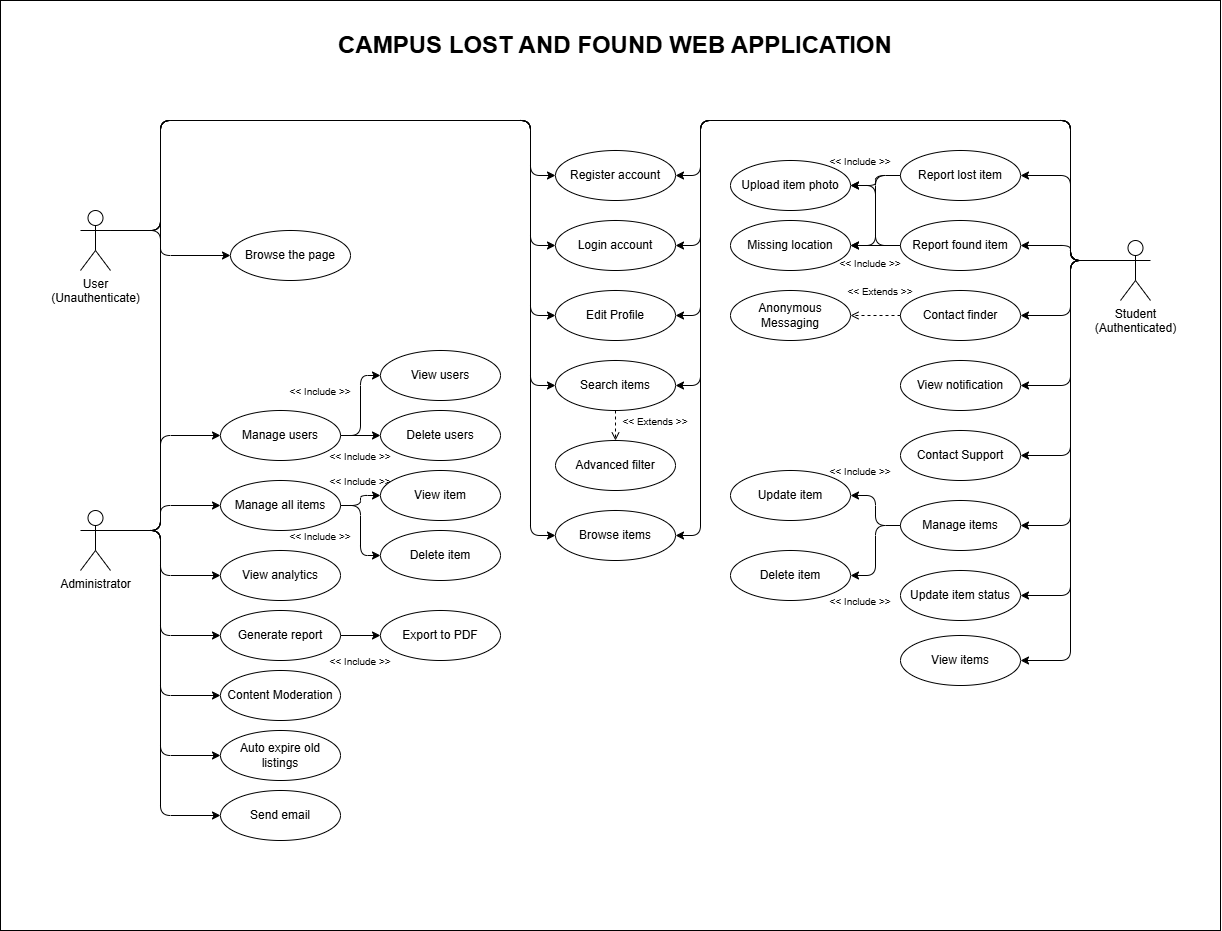

The diagram above was exported from draw.io. Its source (the exported page's mxGraphModel, read from the mxfile embedded in the PNG):
<mxGraphModel dx="2103" dy="704" grid="1" gridSize="10" guides="1" tooltips="1" connect="1" arrows="1" fold="1" page="1" pageScale="1" pageWidth="850" pageHeight="1100" math="0" shadow="0">
  <root>
    <mxCell id="0" />
    <mxCell id="1" parent="0" />
    <mxCell id="26" value="" style="rounded=0;whiteSpace=wrap;html=1;movable=0;resizable=0;rotatable=0;deletable=0;editable=0;locked=1;connectable=0;" vertex="1" parent="1">
      <mxGeometry x="-190" y="40" width="1220" height="930" as="geometry" />
    </mxCell>
    <mxCell id="3" value="Register account" style="ellipse;whiteSpace=wrap;html=1;" vertex="1" parent="1">
      <mxGeometry x="365" y="190" width="120" height="50" as="geometry" />
    </mxCell>
    <mxCell id="5" value="Login account" style="ellipse;whiteSpace=wrap;html=1;" vertex="1" parent="1">
      <mxGeometry x="365" y="260" width="120" height="50" as="geometry" />
    </mxCell>
    <mxCell id="75" style="edgeStyle=none;html=1;exitX=0.5;exitY=1;exitDx=0;exitDy=0;entryX=0.5;entryY=0;entryDx=0;entryDy=0;dashed=1;endArrow=open;endFill=0;" edge="1" parent="1" source="6" target="74">
      <mxGeometry relative="1" as="geometry" />
    </mxCell>
    <mxCell id="6" value="Search items" style="ellipse;whiteSpace=wrap;html=1;" vertex="1" parent="1">
      <mxGeometry x="365" y="400" width="120" height="50" as="geometry" />
    </mxCell>
    <mxCell id="7" value="Browse items" style="ellipse;whiteSpace=wrap;html=1;" vertex="1" parent="1">
      <mxGeometry x="365" y="550" width="120" height="50" as="geometry" />
    </mxCell>
    <mxCell id="8" value="View items" style="ellipse;whiteSpace=wrap;html=1;" vertex="1" parent="1">
      <mxGeometry x="710" y="675" width="120" height="50" as="geometry" />
    </mxCell>
    <mxCell id="9" value="Contact Support" style="ellipse;whiteSpace=wrap;html=1;" vertex="1" parent="1">
      <mxGeometry x="710" y="470" width="120" height="50" as="geometry" />
    </mxCell>
    <mxCell id="44" style="edgeStyle=orthogonalEdgeStyle;html=1;exitX=0;exitY=0.3333333333333333;exitDx=0;exitDy=0;exitPerimeter=0;entryX=1;entryY=0.5;entryDx=0;entryDy=0;" edge="1" parent="1" source="10" target="11">
      <mxGeometry relative="1" as="geometry" />
    </mxCell>
    <mxCell id="45" style="edgeStyle=orthogonalEdgeStyle;html=1;exitX=0;exitY=0.3333333333333333;exitDx=0;exitDy=0;exitPerimeter=0;entryX=1;entryY=0.5;entryDx=0;entryDy=0;" edge="1" parent="1" source="10" target="12">
      <mxGeometry relative="1" as="geometry" />
    </mxCell>
    <mxCell id="46" style="edgeStyle=orthogonalEdgeStyle;html=1;exitX=0;exitY=0.3333333333333333;exitDx=0;exitDy=0;exitPerimeter=0;entryX=1;entryY=0.5;entryDx=0;entryDy=0;" edge="1" parent="1" source="10" target="8">
      <mxGeometry relative="1" as="geometry" />
    </mxCell>
    <mxCell id="47" style="edgeStyle=orthogonalEdgeStyle;html=1;exitX=0;exitY=0.3333333333333333;exitDx=0;exitDy=0;exitPerimeter=0;entryX=1;entryY=0.5;entryDx=0;entryDy=0;" edge="1" parent="1" source="10" target="15">
      <mxGeometry relative="1" as="geometry" />
    </mxCell>
    <mxCell id="48" style="html=1;exitX=0;exitY=0.3333333333333333;exitDx=0;exitDy=0;exitPerimeter=0;entryX=1;entryY=0.5;entryDx=0;entryDy=0;edgeStyle=orthogonalEdgeStyle;" edge="1" parent="1" source="10" target="9">
      <mxGeometry relative="1" as="geometry" />
    </mxCell>
    <mxCell id="49" style="edgeStyle=orthogonalEdgeStyle;html=1;exitX=0;exitY=0.3333333333333333;exitDx=0;exitDy=0;exitPerimeter=0;entryX=1;entryY=0.5;entryDx=0;entryDy=0;" edge="1" parent="1" source="10" target="13">
      <mxGeometry relative="1" as="geometry" />
    </mxCell>
    <mxCell id="50" style="edgeStyle=orthogonalEdgeStyle;html=1;exitX=0;exitY=0.3333333333333333;exitDx=0;exitDy=0;exitPerimeter=0;entryX=1;entryY=0.5;entryDx=0;entryDy=0;" edge="1" parent="1" source="10" target="14">
      <mxGeometry relative="1" as="geometry" />
    </mxCell>
    <mxCell id="51" style="edgeStyle=orthogonalEdgeStyle;html=1;exitX=0;exitY=0.3333333333333333;exitDx=0;exitDy=0;exitPerimeter=0;entryX=1;entryY=0.5;entryDx=0;entryDy=0;" edge="1" parent="1" source="10" target="3">
      <mxGeometry relative="1" as="geometry">
        <Array as="points">
          <mxPoint x="880" y="300" />
          <mxPoint x="880" y="160" />
          <mxPoint x="510" y="160" />
          <mxPoint x="510" y="215" />
        </Array>
      </mxGeometry>
    </mxCell>
    <mxCell id="52" style="edgeStyle=orthogonalEdgeStyle;html=1;exitX=0;exitY=0.3333333333333333;exitDx=0;exitDy=0;exitPerimeter=0;entryX=1;entryY=0.5;entryDx=0;entryDy=0;" edge="1" parent="1" source="10" target="5">
      <mxGeometry relative="1" as="geometry">
        <Array as="points">
          <mxPoint x="880" y="300" />
          <mxPoint x="880" y="160" />
          <mxPoint x="510" y="160" />
          <mxPoint x="510" y="285" />
        </Array>
      </mxGeometry>
    </mxCell>
    <mxCell id="53" style="edgeStyle=orthogonalEdgeStyle;html=1;exitX=0;exitY=0.3333333333333333;exitDx=0;exitDy=0;exitPerimeter=0;entryX=1;entryY=0.5;entryDx=0;entryDy=0;" edge="1" parent="1" source="10" target="16">
      <mxGeometry relative="1" as="geometry">
        <Array as="points">
          <mxPoint x="880" y="300" />
          <mxPoint x="880" y="160" />
          <mxPoint x="510" y="160" />
          <mxPoint x="510" y="355" />
        </Array>
      </mxGeometry>
    </mxCell>
    <mxCell id="54" style="edgeStyle=orthogonalEdgeStyle;html=1;exitX=0;exitY=0.3333333333333333;exitDx=0;exitDy=0;exitPerimeter=0;entryX=1;entryY=0.5;entryDx=0;entryDy=0;" edge="1" parent="1" source="10" target="6">
      <mxGeometry relative="1" as="geometry">
        <Array as="points">
          <mxPoint x="880" y="300" />
          <mxPoint x="880" y="160" />
          <mxPoint x="510" y="160" />
          <mxPoint x="510" y="425" />
        </Array>
      </mxGeometry>
    </mxCell>
    <mxCell id="55" style="edgeStyle=orthogonalEdgeStyle;html=1;exitX=0;exitY=0.3333333333333333;exitDx=0;exitDy=0;exitPerimeter=0;entryX=1;entryY=0.5;entryDx=0;entryDy=0;" edge="1" parent="1" source="10" target="7">
      <mxGeometry relative="1" as="geometry">
        <Array as="points">
          <mxPoint x="880" y="300" />
          <mxPoint x="880" y="160" />
          <mxPoint x="510" y="160" />
          <mxPoint x="510" y="575" />
        </Array>
      </mxGeometry>
    </mxCell>
    <mxCell id="78" style="edgeStyle=orthogonalEdgeStyle;html=1;exitX=0;exitY=0.3333333333333333;exitDx=0;exitDy=0;exitPerimeter=0;entryX=1;entryY=0.5;entryDx=0;entryDy=0;" edge="1" parent="1" source="10" target="77">
      <mxGeometry relative="1" as="geometry" />
    </mxCell>
    <mxCell id="10" value="Student&lt;br&gt;&lt;div&gt;(Authenticated)&lt;/div&gt;" style="shape=umlActor;verticalLabelPosition=bottom;verticalAlign=top;html=1;outlineConnect=0;" vertex="1" parent="1">
      <mxGeometry x="930" y="280" width="30" height="60" as="geometry" />
    </mxCell>
    <mxCell id="97" style="edgeStyle=orthogonalEdgeStyle;html=1;exitX=0;exitY=0.5;exitDx=0;exitDy=0;entryX=1;entryY=0.5;entryDx=0;entryDy=0;" edge="1" parent="1" source="11" target="32">
      <mxGeometry relative="1" as="geometry" />
    </mxCell>
    <mxCell id="98" style="edgeStyle=orthogonalEdgeStyle;html=1;exitX=0;exitY=0.5;exitDx=0;exitDy=0;entryX=1;entryY=0.5;entryDx=0;entryDy=0;" edge="1" parent="1" source="11" target="94">
      <mxGeometry relative="1" as="geometry" />
    </mxCell>
    <mxCell id="11" value="Report lost item" style="ellipse;whiteSpace=wrap;html=1;" vertex="1" parent="1">
      <mxGeometry x="710" y="190" width="120" height="50" as="geometry" />
    </mxCell>
    <mxCell id="99" style="edgeStyle=orthogonalEdgeStyle;html=1;exitX=0;exitY=0.5;exitDx=0;exitDy=0;entryX=1;entryY=0.5;entryDx=0;entryDy=0;" edge="1" parent="1" source="12" target="32">
      <mxGeometry relative="1" as="geometry" />
    </mxCell>
    <mxCell id="100" style="edgeStyle=orthogonalEdgeStyle;html=1;exitX=0;exitY=0.5;exitDx=0;exitDy=0;entryX=1;entryY=0.5;entryDx=0;entryDy=0;" edge="1" parent="1" source="12" target="94">
      <mxGeometry relative="1" as="geometry" />
    </mxCell>
    <mxCell id="12" value="Report found item" style="ellipse;whiteSpace=wrap;html=1;" vertex="1" parent="1">
      <mxGeometry x="710" y="260" width="120" height="50" as="geometry" />
    </mxCell>
    <mxCell id="37" style="edgeStyle=orthogonalEdgeStyle;html=1;exitX=0;exitY=0.5;exitDx=0;exitDy=0;entryX=1;entryY=0.5;entryDx=0;entryDy=0;" edge="1" parent="1" source="13" target="35">
      <mxGeometry relative="1" as="geometry" />
    </mxCell>
    <mxCell id="38" style="edgeStyle=orthogonalEdgeStyle;html=1;exitX=0;exitY=0.5;exitDx=0;exitDy=0;entryX=1;entryY=0.5;entryDx=0;entryDy=0;" edge="1" parent="1" source="13" target="36">
      <mxGeometry relative="1" as="geometry" />
    </mxCell>
    <mxCell id="13" value="Manage items" style="ellipse;whiteSpace=wrap;html=1;" vertex="1" parent="1">
      <mxGeometry x="710" y="540" width="120" height="50" as="geometry" />
    </mxCell>
    <mxCell id="14" value="Update item status" style="ellipse;whiteSpace=wrap;html=1;" vertex="1" parent="1">
      <mxGeometry x="710" y="610" width="120" height="50" as="geometry" />
    </mxCell>
    <mxCell id="15" value="View notification" style="ellipse;whiteSpace=wrap;html=1;" vertex="1" parent="1">
      <mxGeometry x="710" y="400" width="120" height="50" as="geometry" />
    </mxCell>
    <mxCell id="16" value="Edit Profile" style="ellipse;whiteSpace=wrap;html=1;" vertex="1" parent="1">
      <mxGeometry x="365" y="330" width="120" height="50" as="geometry" />
    </mxCell>
    <mxCell id="62" style="edgeStyle=orthogonalEdgeStyle;html=1;exitX=1;exitY=0.3333333333333333;exitDx=0;exitDy=0;exitPerimeter=0;entryX=0;entryY=0.5;entryDx=0;entryDy=0;" edge="1" parent="1" source="17" target="18">
      <mxGeometry relative="1" as="geometry">
        <Array as="points">
          <mxPoint x="-30" y="570" />
          <mxPoint x="-30" y="475" />
        </Array>
      </mxGeometry>
    </mxCell>
    <mxCell id="63" style="edgeStyle=orthogonalEdgeStyle;html=1;exitX=1;exitY=0.3333333333333333;exitDx=0;exitDy=0;exitPerimeter=0;entryX=0;entryY=0.5;entryDx=0;entryDy=0;" edge="1" parent="1" source="17" target="19">
      <mxGeometry relative="1" as="geometry">
        <Array as="points">
          <mxPoint x="-30" y="570" />
          <mxPoint x="-30" y="545" />
        </Array>
      </mxGeometry>
    </mxCell>
    <mxCell id="64" style="edgeStyle=orthogonalEdgeStyle;html=1;exitX=1;exitY=0.3333333333333333;exitDx=0;exitDy=0;exitPerimeter=0;entryX=0;entryY=0.5;entryDx=0;entryDy=0;" edge="1" parent="1" source="17" target="20">
      <mxGeometry relative="1" as="geometry">
        <Array as="points">
          <mxPoint x="-30" y="570" />
          <mxPoint x="-30" y="615" />
        </Array>
      </mxGeometry>
    </mxCell>
    <mxCell id="65" style="edgeStyle=orthogonalEdgeStyle;html=1;exitX=1;exitY=0.3333333333333333;exitDx=0;exitDy=0;exitPerimeter=0;entryX=0;entryY=0.5;entryDx=0;entryDy=0;" edge="1" parent="1" source="17" target="21">
      <mxGeometry relative="1" as="geometry">
        <Array as="points">
          <mxPoint x="-30" y="570" />
          <mxPoint x="-30" y="675" />
        </Array>
      </mxGeometry>
    </mxCell>
    <mxCell id="66" style="edgeStyle=orthogonalEdgeStyle;html=1;exitX=1;exitY=0.3333333333333333;exitDx=0;exitDy=0;exitPerimeter=0;entryX=0;entryY=0.5;entryDx=0;entryDy=0;" edge="1" parent="1" source="17" target="22">
      <mxGeometry relative="1" as="geometry">
        <Array as="points">
          <mxPoint x="-30" y="570" />
          <mxPoint x="-30" y="735" />
        </Array>
      </mxGeometry>
    </mxCell>
    <mxCell id="68" style="edgeStyle=orthogonalEdgeStyle;html=1;exitX=1;exitY=0.3333333333333333;exitDx=0;exitDy=0;exitPerimeter=0;entryX=0;entryY=0.5;entryDx=0;entryDy=0;" edge="1" parent="1" source="17" target="5">
      <mxGeometry relative="1" as="geometry">
        <Array as="points">
          <mxPoint x="-30" y="570" />
          <mxPoint x="-30" y="160" />
          <mxPoint x="340" y="160" />
          <mxPoint x="340" y="285" />
        </Array>
      </mxGeometry>
    </mxCell>
    <mxCell id="69" style="edgeStyle=orthogonalEdgeStyle;html=1;exitX=1;exitY=0.3333333333333333;exitDx=0;exitDy=0;exitPerimeter=0;entryX=0;entryY=0.5;entryDx=0;entryDy=0;" edge="1" parent="1" source="17" target="16">
      <mxGeometry relative="1" as="geometry">
        <Array as="points">
          <mxPoint x="-30" y="160" />
          <mxPoint x="340" y="160" />
          <mxPoint x="340" y="355" />
        </Array>
      </mxGeometry>
    </mxCell>
    <mxCell id="71" style="edgeStyle=orthogonalEdgeStyle;html=1;exitX=1;exitY=0.3333333333333333;exitDx=0;exitDy=0;exitPerimeter=0;entryX=0;entryY=0.5;entryDx=0;entryDy=0;" edge="1" parent="1" source="17" target="25">
      <mxGeometry relative="1" as="geometry">
        <Array as="points">
          <mxPoint x="-30" y="570" />
          <mxPoint x="-30" y="795" />
        </Array>
      </mxGeometry>
    </mxCell>
    <mxCell id="72" style="edgeStyle=orthogonalEdgeStyle;html=1;exitX=1;exitY=0.3333333333333333;exitDx=0;exitDy=0;exitPerimeter=0;entryX=0;entryY=0.5;entryDx=0;entryDy=0;" edge="1" parent="1" source="17" target="24">
      <mxGeometry relative="1" as="geometry">
        <Array as="points">
          <mxPoint x="-30" y="570" />
          <mxPoint x="-30" y="855" />
        </Array>
      </mxGeometry>
    </mxCell>
    <mxCell id="17" value="Administrator" style="shape=umlActor;verticalLabelPosition=bottom;verticalAlign=top;html=1;outlineConnect=0;" vertex="1" parent="1">
      <mxGeometry x="-110" y="550" width="30" height="60" as="geometry" />
    </mxCell>
    <mxCell id="86" style="edgeStyle=orthogonalEdgeStyle;html=1;exitX=1;exitY=0.5;exitDx=0;exitDy=0;entryX=0;entryY=0.5;entryDx=0;entryDy=0;" edge="1" parent="1" source="18" target="82">
      <mxGeometry relative="1" as="geometry" />
    </mxCell>
    <mxCell id="87" style="edgeStyle=orthogonalEdgeStyle;html=1;exitX=1;exitY=0.5;exitDx=0;exitDy=0;entryX=0;entryY=0.5;entryDx=0;entryDy=0;" edge="1" parent="1" source="18" target="83">
      <mxGeometry relative="1" as="geometry">
        <Array as="points" />
      </mxGeometry>
    </mxCell>
    <mxCell id="18" value="Manage users" style="ellipse;whiteSpace=wrap;html=1;" vertex="1" parent="1">
      <mxGeometry x="30" y="450" width="120" height="50" as="geometry" />
    </mxCell>
    <mxCell id="88" style="edgeStyle=orthogonalEdgeStyle;html=1;exitX=1;exitY=0.5;exitDx=0;exitDy=0;entryX=0;entryY=0.5;entryDx=0;entryDy=0;" edge="1" parent="1" source="19" target="84">
      <mxGeometry relative="1" as="geometry" />
    </mxCell>
    <mxCell id="89" style="edgeStyle=orthogonalEdgeStyle;html=1;exitX=1;exitY=0.5;exitDx=0;exitDy=0;entryX=0;entryY=0.5;entryDx=0;entryDy=0;" edge="1" parent="1" source="19" target="85">
      <mxGeometry relative="1" as="geometry" />
    </mxCell>
    <mxCell id="19" value="Manage all items" style="ellipse;whiteSpace=wrap;html=1;" vertex="1" parent="1">
      <mxGeometry x="30" y="520" width="120" height="50" as="geometry" />
    </mxCell>
    <mxCell id="20" value="View analytics" style="ellipse;whiteSpace=wrap;html=1;" vertex="1" parent="1">
      <mxGeometry x="30" y="590" width="120" height="50" as="geometry" />
    </mxCell>
    <mxCell id="67" style="edgeStyle=orthogonalEdgeStyle;html=1;exitX=1;exitY=0.5;exitDx=0;exitDy=0;entryX=0;entryY=0.5;entryDx=0;entryDy=0;" edge="1" parent="1" source="21" target="43">
      <mxGeometry relative="1" as="geometry" />
    </mxCell>
    <mxCell id="21" value="Generate report" style="ellipse;whiteSpace=wrap;html=1;" vertex="1" parent="1">
      <mxGeometry x="30" y="650" width="120" height="50" as="geometry" />
    </mxCell>
    <mxCell id="22" value="Content Moderation" style="ellipse;whiteSpace=wrap;html=1;" vertex="1" parent="1">
      <mxGeometry x="30" y="710" width="120" height="50" as="geometry" />
    </mxCell>
    <mxCell id="24" value="Send email" style="ellipse;whiteSpace=wrap;html=1;" vertex="1" parent="1">
      <mxGeometry x="30" y="830" width="120" height="50" as="geometry" />
    </mxCell>
    <mxCell id="25" value="Auto expire old listings" style="ellipse;whiteSpace=wrap;html=1;" vertex="1" parent="1">
      <mxGeometry x="30" y="770" width="120" height="50" as="geometry" />
    </mxCell>
    <mxCell id="32" value="Upload item photo" style="ellipse;whiteSpace=wrap;html=1;" vertex="1" parent="1">
      <mxGeometry x="540" y="200" width="120" height="50" as="geometry" />
    </mxCell>
    <mxCell id="35" value="Update item" style="ellipse;whiteSpace=wrap;html=1;" vertex="1" parent="1">
      <mxGeometry x="540" y="510" width="120" height="50" as="geometry" />
    </mxCell>
    <mxCell id="36" value="Delete item" style="ellipse;whiteSpace=wrap;html=1;" vertex="1" parent="1">
      <mxGeometry x="540" y="590" width="120" height="50" as="geometry" />
    </mxCell>
    <mxCell id="39" value="&lt;font style=&quot;font-size: 10px;&quot;&gt;&amp;lt;&amp;lt; Include &amp;gt;&amp;gt;&lt;/font&gt;" style="text;html=1;align=center;verticalAlign=middle;whiteSpace=wrap;rounded=0;" vertex="1" parent="1">
      <mxGeometry x="630" y="510" width="80" as="geometry" />
    </mxCell>
    <mxCell id="40" value="&lt;font style=&quot;font-size: 10px;&quot;&gt;&amp;lt;&amp;lt; Include &amp;gt;&amp;gt;&lt;/font&gt;" style="text;html=1;align=center;verticalAlign=middle;whiteSpace=wrap;rounded=0;" vertex="1" parent="1">
      <mxGeometry x="630" y="640" width="80" as="geometry" />
    </mxCell>
    <mxCell id="41" value="&lt;font style=&quot;font-size: 10px;&quot;&gt;&amp;lt;&amp;lt; Include &amp;gt;&amp;gt;&lt;/font&gt;" style="text;html=1;align=center;verticalAlign=middle;whiteSpace=wrap;rounded=0;" vertex="1" parent="1">
      <mxGeometry x="630" y="200" width="80" as="geometry" />
    </mxCell>
    <mxCell id="42" value="&lt;font style=&quot;font-size: 10px;&quot;&gt;&amp;lt;&amp;lt; Include &amp;gt;&amp;gt;&lt;/font&gt;" style="text;html=1;align=center;verticalAlign=middle;whiteSpace=wrap;rounded=0;" vertex="1" parent="1">
      <mxGeometry x="640" y="295" width="80" height="15" as="geometry" />
    </mxCell>
    <mxCell id="43" value="Export to PDF" style="ellipse;whiteSpace=wrap;html=1;" vertex="1" parent="1">
      <mxGeometry x="190" y="650" width="120" height="50" as="geometry" />
    </mxCell>
    <mxCell id="58" style="edgeStyle=orthogonalEdgeStyle;html=1;exitX=1;exitY=0.3333333333333333;exitDx=0;exitDy=0;exitPerimeter=0;entryX=0;entryY=0.5;entryDx=0;entryDy=0;" edge="1" parent="1" source="56" target="57">
      <mxGeometry relative="1" as="geometry">
        <Array as="points">
          <mxPoint x="-30" y="270" />
          <mxPoint x="-30" y="295" />
        </Array>
      </mxGeometry>
    </mxCell>
    <mxCell id="59" style="edgeStyle=orthogonalEdgeStyle;html=1;exitX=1;exitY=0.3333333333333333;exitDx=0;exitDy=0;exitPerimeter=0;entryX=0;entryY=0.5;entryDx=0;entryDy=0;" edge="1" parent="1" source="56" target="3">
      <mxGeometry relative="1" as="geometry">
        <Array as="points">
          <mxPoint x="-30" y="160" />
          <mxPoint x="340" y="160" />
          <mxPoint x="340" y="215" />
        </Array>
      </mxGeometry>
    </mxCell>
    <mxCell id="60" style="edgeStyle=orthogonalEdgeStyle;html=1;exitX=1;exitY=0.3333333333333333;exitDx=0;exitDy=0;exitPerimeter=0;entryX=0;entryY=0.5;entryDx=0;entryDy=0;" edge="1" parent="1" source="56" target="6">
      <mxGeometry relative="1" as="geometry">
        <Array as="points">
          <mxPoint x="-30" y="160" />
          <mxPoint x="340" y="160" />
          <mxPoint x="340" y="425" />
        </Array>
      </mxGeometry>
    </mxCell>
    <mxCell id="61" style="edgeStyle=orthogonalEdgeStyle;html=1;exitX=1;exitY=0.3333333333333333;exitDx=0;exitDy=0;exitPerimeter=0;entryX=0;entryY=0.5;entryDx=0;entryDy=0;" edge="1" parent="1" source="56" target="7">
      <mxGeometry relative="1" as="geometry">
        <Array as="points">
          <mxPoint x="-30" y="270" />
          <mxPoint x="-30" y="160" />
          <mxPoint x="340" y="160" />
          <mxPoint x="340" y="575" />
        </Array>
      </mxGeometry>
    </mxCell>
    <mxCell id="56" value="User&lt;div&gt;(Unauthenticate)&lt;/div&gt;" style="shape=umlActor;verticalLabelPosition=bottom;verticalAlign=top;html=1;outlineConnect=0;" vertex="1" parent="1">
      <mxGeometry x="-110" y="250" width="30" height="60" as="geometry" />
    </mxCell>
    <mxCell id="57" value="Browse the page" style="ellipse;whiteSpace=wrap;html=1;" vertex="1" parent="1">
      <mxGeometry x="40" y="270" width="120" height="50" as="geometry" />
    </mxCell>
    <mxCell id="70" value="&lt;font style=&quot;font-size: 24px;&quot;&gt;&lt;b&gt;CAMPUS LOST AND FOUND WEB APPLICATION&lt;/b&gt;&lt;/font&gt;" style="text;html=1;align=center;verticalAlign=middle;whiteSpace=wrap;rounded=0;" vertex="1" parent="1">
      <mxGeometry x="110" y="70" width="630" height="30" as="geometry" />
    </mxCell>
    <mxCell id="73" value="&lt;font style=&quot;font-size: 10px;&quot;&gt;&amp;lt;&amp;lt; Include &amp;gt;&amp;gt;&lt;/font&gt;" style="text;html=1;align=center;verticalAlign=middle;whiteSpace=wrap;rounded=0;" vertex="1" parent="1">
      <mxGeometry x="130" y="700" width="80" as="geometry" />
    </mxCell>
    <mxCell id="74" value="Advanced filter" style="ellipse;whiteSpace=wrap;html=1;" vertex="1" parent="1">
      <mxGeometry x="365" y="480" width="120" height="50" as="geometry" />
    </mxCell>
    <mxCell id="76" value="&lt;font style=&quot;font-size: 10px;&quot;&gt;&amp;lt;&amp;lt; Extends &amp;gt;&amp;gt;&lt;/font&gt;" style="text;html=1;align=center;verticalAlign=middle;whiteSpace=wrap;rounded=0;" vertex="1" parent="1">
      <mxGeometry x="425" y="460" width="80" as="geometry" />
    </mxCell>
    <mxCell id="80" style="edgeStyle=none;html=1;exitX=0;exitY=0.5;exitDx=0;exitDy=0;entryX=1;entryY=0.5;entryDx=0;entryDy=0;dashed=1;endArrow=open;endFill=0;" edge="1" parent="1" source="77" target="79">
      <mxGeometry relative="1" as="geometry" />
    </mxCell>
    <mxCell id="77" value="Contact finder" style="ellipse;whiteSpace=wrap;html=1;" vertex="1" parent="1">
      <mxGeometry x="710" y="330" width="120" height="50" as="geometry" />
    </mxCell>
    <mxCell id="79" value="Anonymous Messaging" style="ellipse;whiteSpace=wrap;html=1;" vertex="1" parent="1">
      <mxGeometry x="540" y="330" width="120" height="50" as="geometry" />
    </mxCell>
    <mxCell id="81" value="&lt;font style=&quot;font-size: 10px;&quot;&gt;&amp;lt;&amp;lt; Extends &amp;gt;&amp;gt;&lt;/font&gt;" style="text;html=1;align=center;verticalAlign=middle;whiteSpace=wrap;rounded=0;" vertex="1" parent="1">
      <mxGeometry x="650" y="330" width="80" as="geometry" />
    </mxCell>
    <mxCell id="82" value="View users" style="ellipse;whiteSpace=wrap;html=1;" vertex="1" parent="1">
      <mxGeometry x="190" y="390" width="120" height="50" as="geometry" />
    </mxCell>
    <mxCell id="83" value="Delete users" style="ellipse;whiteSpace=wrap;html=1;" vertex="1" parent="1">
      <mxGeometry x="190" y="450" width="120" height="50" as="geometry" />
    </mxCell>
    <mxCell id="84" value="View item" style="ellipse;whiteSpace=wrap;html=1;" vertex="1" parent="1">
      <mxGeometry x="190" y="510" width="120" height="50" as="geometry" />
    </mxCell>
    <mxCell id="85" value="Delete item" style="ellipse;whiteSpace=wrap;html=1;" vertex="1" parent="1">
      <mxGeometry x="190" y="570" width="120" height="50" as="geometry" />
    </mxCell>
    <mxCell id="90" value="&lt;font style=&quot;font-size: 10px;&quot;&gt;&amp;lt;&amp;lt; Include &amp;gt;&amp;gt;&lt;/font&gt;" style="text;html=1;align=center;verticalAlign=middle;whiteSpace=wrap;rounded=0;" vertex="1" parent="1">
      <mxGeometry x="130" y="520" width="80" as="geometry" />
    </mxCell>
    <mxCell id="91" value="&lt;font style=&quot;font-size: 10px;&quot;&gt;&amp;lt;&amp;lt; Include &amp;gt;&amp;gt;&lt;/font&gt;" style="text;html=1;align=center;verticalAlign=middle;whiteSpace=wrap;rounded=0;" vertex="1" parent="1">
      <mxGeometry x="90" y="430" width="80" as="geometry" />
    </mxCell>
    <mxCell id="92" value="&lt;font style=&quot;font-size: 10px;&quot;&gt;&amp;lt;&amp;lt; Include &amp;gt;&amp;gt;&lt;/font&gt;" style="text;html=1;align=center;verticalAlign=middle;whiteSpace=wrap;rounded=0;" vertex="1" parent="1">
      <mxGeometry x="130" y="495" width="80" as="geometry" />
    </mxCell>
    <mxCell id="93" value="&lt;font style=&quot;font-size: 10px;&quot;&gt;&amp;lt;&amp;lt; Include &amp;gt;&amp;gt;&lt;/font&gt;" style="text;html=1;align=center;verticalAlign=middle;whiteSpace=wrap;rounded=0;" vertex="1" parent="1">
      <mxGeometry x="90" y="575" width="80" as="geometry" />
    </mxCell>
    <mxCell id="94" value="Missing location" style="ellipse;whiteSpace=wrap;html=1;" vertex="1" parent="1">
      <mxGeometry x="540" y="260" width="120" height="50" as="geometry" />
    </mxCell>
  </root>
</mxGraphModel>